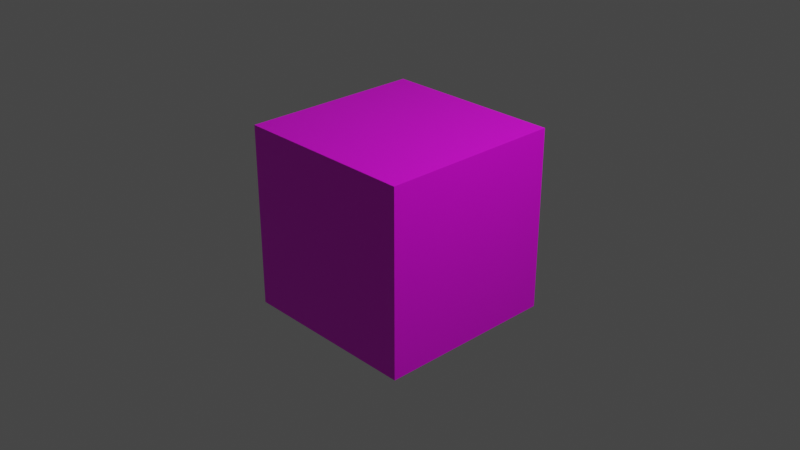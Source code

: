# Source: 20200321_viewer_node_with_alpha_over_node_0001.blend  (saved by Blender 2.83.6; exported with 4.5.12 LTS)
import bpy
from mathutils import Matrix  # noqa: F401  (used for matrix-valued properties, if any)

bpy.ops.wm.read_factory_settings(use_empty=True)
scene = bpy.context.scene
scene.name = 'Scene'

# ---- collections
col_collection = bpy.data.collections.new('Collection'); scene.collection.children.link(col_collection)

# ---- images (referenced by path relative to the original .blend; pixels are not part of the script)
import os
ASSET_DIR = os.environ.get("B2B_ASSET_DIR", "")  # directory of the original .blend (textures are referenced by path, not embedded)
HERE = os.path.dirname(os.path.abspath(__file__))  # packed textures are extracted next to this script under _unpacked/

def load_image(name, relpath, width, height, colorspace="sRGB"):
    """Load a texture the original file referenced (path relative to the .blend, or extracted next to this script)."""
    p = next((c for c in (os.path.join(HERE, relpath), os.path.join(ASSET_DIR, relpath)) if relpath and os.path.exists(c)), "")
    if p:
        img = bpy.data.images.load(p, check_existing=True)
        img.name = name
    else:  # same state as the original file: an image datablock whose file is absent (Cycles renders it pink)
        img = bpy.data.images.new(name, width, height)
        img.source = "FILE"
        img.filepath = "//" + (relpath or name)
    img.colorspace_settings.name = colorspace
    return img
img_20170320_abstraction_0002_0004_sml_jpeg = load_image('20170320_abstraction_0002-0004_sml.jpeg', '20170320_abstraction_0002-0004_sml.jpeg', 1024, 1024, 'sRGB')

# ---- materials (node trees are filled in below, after node groups)
mat_material = bpy.data.materials.new('Material')
mat_material.alpha_threshold = 0.0
mat_material.use_transparent_shadow = False
mat_material.line_color = (0.0, 0.0, 0.0, 1.0)

# ---- material node trees
mat_material.use_nodes = True; mat_material.node_tree.nodes.clear()
_N = mat_material.node_tree.nodes; _L = mat_material.node_tree.links
n0 = _N.new('ShaderNodeTexCoord'); n0.name = 'Texture Coordinate'; n0.location = (-1337, 373)
n1 = _N.new('ShaderNodeTexImage'); n1.name = 'Image Texture'; n1.location = (-737, 495)
n1.image = img_20170320_abstraction_0002_0004_sml_jpeg
n2 = _N.new('ShaderNodeMapping'); n2.name = 'Mapping'; n2.location = (-1173, 507)
n2.width = 240
n3 = _N.new('ShaderNodeBsdfPrincipled'); n3.name = 'Principled BSDF'; n3.location = (-272, 533)
n3.distribution = 'GGX'
n3.subsurface_method = 'BURLEY'
n3.inputs[2].default_value = 0.4
n3.inputs[3].default_value = 1.45
n3.inputs[27].default_value = (0.0, 0.0, 0.0, 1.0)
n3.inputs[28].default_value = 1.0
n4 = _N.new('ShaderNodeOutputMaterial'); n4.name = 'Material Output'; n4.location = (366, 495)
_L.new(n3.outputs[0], n4.inputs[0])
_L.new(n1.outputs[0], n3.inputs[0])
_L.new(n2.outputs[0], n1.inputs[0])
_L.new(n0.outputs[2], n2.inputs[0])
n4.is_active_output = True

# ---- world
world_world = bpy.data.worlds.new('World'); scene.world = world_world
world_world.use_nodes = True; world_world.node_tree.nodes.clear()
_N = world_world.node_tree.nodes; _L = world_world.node_tree.links
n0 = _N.new('ShaderNodeOutputWorld'); n0.name = 'World Output'; n0.location = (300, 300)
n1 = _N.new('ShaderNodeBackground'); n1.name = 'Background'; n1.location = (10, 300)
n1.inputs[0].default_value = (0.05088, 0.05088, 0.05088, 1.0)
_L.new(n1.outputs[0], n0.inputs[0])
n0.is_active_output = True
world_world.color = (0.05088, 0.05088, 0.05088)
world_world.use_sun_shadow = False
world_world.sun_shadow_jitter_overblur = 0.0

# ---- cameras
cam_camera = bpy.data.cameras.new('Camera')
cam_camera.clip_end = 100.0
cam_camera.ortho_scale = 7.314

# ---- lights
light_light = bpy.data.lights.new('Light', 'POINT')
light_light.transmission_factor = 0.0
light_light.energy = 1000.0
light_light.shadow_soft_size = 0.1
light_light.shadow_maximum_resolution = 0.006
light_light.use_absolute_resolution = True

# ---- meshes
me_cube = bpy.data.meshes.new('Cube')
me_cube.from_pydata([(1.0, 1.0, 1.0), (1.0, 1.0, -1.0), (1.0, -1.0, 1.0), (1.0, -1.0, -1.0), (-1.0, 1.0, 1.0), (-1.0, 1.0, -1.0), (-1.0, -1.0, 1.0), (-1.0, -1.0, -1.0)], [], [(0, 4, 6, 2), (3, 2, 6, 7), (7, 6, 4, 5), (5, 1, 3, 7), (1, 0, 2, 3), (5, 4, 0, 1)])
_uv = me_cube.uv_layers.new(name='UVMap')
_uv.uv.foreach_set('vector', [0.625, 0.5, 0.875, 0.5, 0.875, 0.75, 0.625, 0.75, 0.375, 0.75, 0.625, 0.75, 0.625, 1.0, 0.375, 1.0, 0.375, 0.0, 0.625, 0.0, 0.625, 0.25, 0.375, 0.25, 0.125, 0.5, 0.375, 0.5, 0.375, 0.75, 0.125, 0.75, 0.375, 0.5, 0.625, 0.5, 0.625, 0.75, 0.375, 0.75, 0.375, 0.25, 0.625, 0.25, 0.625, 0.5, 0.375, 0.5])
me_cube.materials.append(mat_material)
me_cube.use_remesh_preserve_volume = False
me_cube.use_remesh_preserve_attributes = False
me_cube.use_mirror_vertex_groups = False
me_cube.update()

# ---- objects
ob_cube = bpy.data.objects.new('Cube', me_cube)
ob_light = bpy.data.objects.new('Light', light_light)
ob_camera = bpy.data.objects.new('Camera', cam_camera)

# ---- transforms, parenting, visibility, modifiers, constraints
ob_cube.location = (0.0, 0.0, 0.0)
ob_cube.lock_rotations_4d = False
ob_cube.empty_display_type = 'ARROWS'
ob_cube.lineart.crease_threshold = 0.0
ob_light.location = (4.076, 1.005, 5.904)
ob_light.rotation_euler = (0.6503, 0.05522, 1.866)
ob_light.lock_rotations_4d = False
ob_light.empty_display_type = 'ARROWS'
ob_light.color = (0.0, 0.0, 0.0, 0.0)
ob_light.lineart.crease_threshold = 0.0
ob_camera.location = (7.359, -6.926, 4.958)
ob_camera.rotation_euler = (1.109, 0.0, 0.8149)
ob_camera.lock_rotations_4d = False
ob_camera.empty_display_type = 'ARROWS'
ob_camera.color = (0.0, 0.0, 0.0, 0.0)
ob_camera.display_type = 'WIRE'
ob_camera.lineart.crease_threshold = 0.0

# ---- collection membership
col_collection.objects.link(ob_cube)
col_collection.objects.link(ob_light)
col_collection.objects.link(ob_camera)

# ---- scene / render settings (as saved in the file)
scene.camera = ob_camera
scene.frame_start = 1; scene.frame_end = 250; scene.frame_set(1)
scene.render.engine = 'BLENDER_EEVEE_NEXT'
scene.cycles.use_denoising = False
scene.cycles.samples = 128
scene.cycles.sampling_pattern = 'TABULATED_SOBOL'
scene.cycles.use_adaptive_sampling = False
scene.cycles.use_light_tree = False
scene.view_settings.view_transform = 'Filmic'
bpy.context.view_layer.update()
